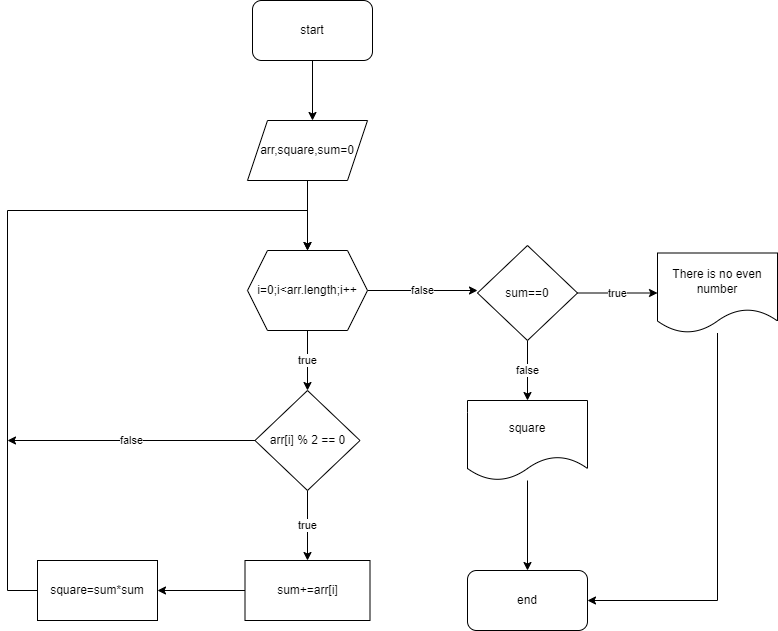

The diagram above was exported from draw.io. Its source (the exported page's mxGraphModel, read from the mxfile embedded in the PNG):
<mxGraphModel dx="1422" dy="697" grid="1" gridSize="10" guides="1" tooltips="1" connect="1" arrows="1" fold="1" page="1" pageScale="1" pageWidth="850" pageHeight="1100" math="0" shadow="0">
  <root>
    <mxCell id="0" />
    <mxCell id="1" parent="0" />
    <mxCell id="Z_FytZAVs20mmmBaonN--56" value="false" style="edgeStyle=orthogonalEdgeStyle;rounded=0;orthogonalLoop=1;jettySize=auto;html=1;entryX=0.5;entryY=0;entryDx=0;entryDy=0;" edge="1" parent="1" source="Z_FytZAVs20mmmBaonN--4">
      <mxGeometry relative="1" as="geometry">
        <mxPoint x="190" y="270" as="targetPoint" />
        <Array as="points">
          <mxPoint x="50" y="510" />
          <mxPoint x="50" y="220" />
          <mxPoint x="190" y="220" />
        </Array>
      </mxGeometry>
    </mxCell>
    <mxCell id="Z_FytZAVs20mmmBaonN--177" style="edgeStyle=orthogonalEdgeStyle;rounded=0;orthogonalLoop=1;jettySize=auto;html=1;entryX=0.5;entryY=0;entryDx=0;entryDy=0;" edge="1" parent="1" source="Z_FytZAVs20mmmBaonN--175">
      <mxGeometry relative="1" as="geometry">
        <mxPoint x="365" y="140" as="targetPoint" />
      </mxGeometry>
    </mxCell>
    <mxCell id="Z_FytZAVs20mmmBaonN--175" value="start" style="rounded=1;whiteSpace=wrap;html=1;" vertex="1" parent="1">
      <mxGeometry x="305" y="20" width="120" height="60" as="geometry" />
    </mxCell>
    <mxCell id="Z_FytZAVs20mmmBaonN--197" style="edgeStyle=orthogonalEdgeStyle;rounded=0;orthogonalLoop=1;jettySize=auto;html=1;" edge="1" parent="1" source="Z_FytZAVs20mmmBaonN--191">
      <mxGeometry relative="1" as="geometry">
        <mxPoint x="360" y="270" as="targetPoint" />
      </mxGeometry>
    </mxCell>
    <mxCell id="Z_FytZAVs20mmmBaonN--191" value="arr,square,sum=0" style="shape=parallelogram;perimeter=parallelogramPerimeter;whiteSpace=wrap;html=1;fixedSize=1;" vertex="1" parent="1">
      <mxGeometry x="300" y="140" width="120" height="60" as="geometry" />
    </mxCell>
    <mxCell id="Z_FytZAVs20mmmBaonN--198" value="true" style="edgeStyle=orthogonalEdgeStyle;rounded=0;orthogonalLoop=1;jettySize=auto;html=1;entryX=0.5;entryY=0;entryDx=0;entryDy=0;" edge="1" parent="1" source="Z_FytZAVs20mmmBaonN--192" target="Z_FytZAVs20mmmBaonN--193">
      <mxGeometry relative="1" as="geometry" />
    </mxCell>
    <mxCell id="Z_FytZAVs20mmmBaonN--225" value="false" style="edgeStyle=orthogonalEdgeStyle;rounded=0;orthogonalLoop=1;jettySize=auto;html=1;" edge="1" parent="1" source="Z_FytZAVs20mmmBaonN--192">
      <mxGeometry relative="1" as="geometry">
        <mxPoint x="530" y="310" as="targetPoint" />
      </mxGeometry>
    </mxCell>
    <mxCell id="Z_FytZAVs20mmmBaonN--192" value="i=0;i&amp;lt;arr.length;i++" style="shape=hexagon;perimeter=hexagonPerimeter2;whiteSpace=wrap;html=1;fixedSize=1;" vertex="1" parent="1">
      <mxGeometry x="300" y="270" width="120" height="80" as="geometry" />
    </mxCell>
    <mxCell id="Z_FytZAVs20mmmBaonN--206" value="false" style="edgeStyle=orthogonalEdgeStyle;rounded=0;orthogonalLoop=1;jettySize=auto;html=1;" edge="1" parent="1" source="Z_FytZAVs20mmmBaonN--193">
      <mxGeometry relative="1" as="geometry">
        <mxPoint x="60" y="460" as="targetPoint" />
      </mxGeometry>
    </mxCell>
    <mxCell id="Z_FytZAVs20mmmBaonN--215" value="true" style="edgeStyle=orthogonalEdgeStyle;rounded=0;orthogonalLoop=1;jettySize=auto;html=1;entryX=0.5;entryY=0;entryDx=0;entryDy=0;" edge="1" parent="1" source="Z_FytZAVs20mmmBaonN--193" target="Z_FytZAVs20mmmBaonN--195">
      <mxGeometry relative="1" as="geometry">
        <mxPoint x="360" y="570" as="targetPoint" />
      </mxGeometry>
    </mxCell>
    <mxCell id="Z_FytZAVs20mmmBaonN--193" value="arr[i] % 2 == 0" style="rhombus;whiteSpace=wrap;html=1;" vertex="1" parent="1">
      <mxGeometry x="307.5" y="410" width="105" height="100" as="geometry" />
    </mxCell>
    <mxCell id="Z_FytZAVs20mmmBaonN--209" style="edgeStyle=orthogonalEdgeStyle;rounded=0;orthogonalLoop=1;jettySize=auto;html=1;" edge="1" parent="1" source="Z_FytZAVs20mmmBaonN--195">
      <mxGeometry relative="1" as="geometry">
        <mxPoint x="210" y="610" as="targetPoint" />
      </mxGeometry>
    </mxCell>
    <mxCell id="Z_FytZAVs20mmmBaonN--195" value="sum+=arr[i]&lt;br&gt;" style="rounded=0;whiteSpace=wrap;html=1;" vertex="1" parent="1">
      <mxGeometry x="297.5" y="580" width="125" height="60" as="geometry" />
    </mxCell>
    <mxCell id="Z_FytZAVs20mmmBaonN--211" style="edgeStyle=orthogonalEdgeStyle;rounded=0;orthogonalLoop=1;jettySize=auto;html=1;entryX=0.5;entryY=0;entryDx=0;entryDy=0;" edge="1" parent="1" source="Z_FytZAVs20mmmBaonN--210" target="Z_FytZAVs20mmmBaonN--192">
      <mxGeometry relative="1" as="geometry">
        <Array as="points">
          <mxPoint x="60" y="610" />
          <mxPoint x="60" y="230" />
          <mxPoint x="360" y="230" />
        </Array>
      </mxGeometry>
    </mxCell>
    <mxCell id="Z_FytZAVs20mmmBaonN--210" value="square=sum*sum" style="rounded=0;whiteSpace=wrap;html=1;" vertex="1" parent="1">
      <mxGeometry x="90" y="580" width="120" height="60" as="geometry" />
    </mxCell>
    <mxCell id="Z_FytZAVs20mmmBaonN--213" value="end" style="rounded=1;whiteSpace=wrap;html=1;" vertex="1" parent="1">
      <mxGeometry x="520" y="590" width="120" height="60" as="geometry" />
    </mxCell>
    <mxCell id="Z_FytZAVs20mmmBaonN--224" value="true" style="edgeStyle=orthogonalEdgeStyle;rounded=0;orthogonalLoop=1;jettySize=auto;html=1;entryX=0;entryY=0.5;entryDx=0;entryDy=0;" edge="1" parent="1" source="Z_FytZAVs20mmmBaonN--216" target="Z_FytZAVs20mmmBaonN--218">
      <mxGeometry relative="1" as="geometry" />
    </mxCell>
    <mxCell id="Z_FytZAVs20mmmBaonN--229" value="false" style="edgeStyle=orthogonalEdgeStyle;rounded=0;orthogonalLoop=1;jettySize=auto;html=1;entryX=0.5;entryY=0;entryDx=0;entryDy=0;" edge="1" parent="1" source="Z_FytZAVs20mmmBaonN--216" target="Z_FytZAVs20mmmBaonN--220">
      <mxGeometry relative="1" as="geometry" />
    </mxCell>
    <mxCell id="Z_FytZAVs20mmmBaonN--216" value="sum==0" style="rhombus;whiteSpace=wrap;html=1;" vertex="1" parent="1">
      <mxGeometry x="530" y="265" width="100" height="95" as="geometry" />
    </mxCell>
    <mxCell id="Z_FytZAVs20mmmBaonN--230" style="edgeStyle=orthogonalEdgeStyle;rounded=0;orthogonalLoop=1;jettySize=auto;html=1;entryX=1;entryY=0.5;entryDx=0;entryDy=0;" edge="1" parent="1" source="Z_FytZAVs20mmmBaonN--218" target="Z_FytZAVs20mmmBaonN--213">
      <mxGeometry relative="1" as="geometry">
        <Array as="points">
          <mxPoint x="770" y="620" />
        </Array>
      </mxGeometry>
    </mxCell>
    <mxCell id="Z_FytZAVs20mmmBaonN--218" value="There is no even number" style="shape=document;whiteSpace=wrap;html=1;boundedLbl=1;" vertex="1" parent="1">
      <mxGeometry x="710" y="272.5" width="120" height="80" as="geometry" />
    </mxCell>
    <mxCell id="Z_FytZAVs20mmmBaonN--221" style="edgeStyle=orthogonalEdgeStyle;rounded=0;orthogonalLoop=1;jettySize=auto;html=1;entryX=0.5;entryY=0;entryDx=0;entryDy=0;" edge="1" parent="1" source="Z_FytZAVs20mmmBaonN--220" target="Z_FytZAVs20mmmBaonN--213">
      <mxGeometry relative="1" as="geometry" />
    </mxCell>
    <mxCell id="Z_FytZAVs20mmmBaonN--220" value="square" style="shape=document;whiteSpace=wrap;html=1;boundedLbl=1;" vertex="1" parent="1">
      <mxGeometry x="520" y="420" width="120" height="80" as="geometry" />
    </mxCell>
  </root>
</mxGraphModel>